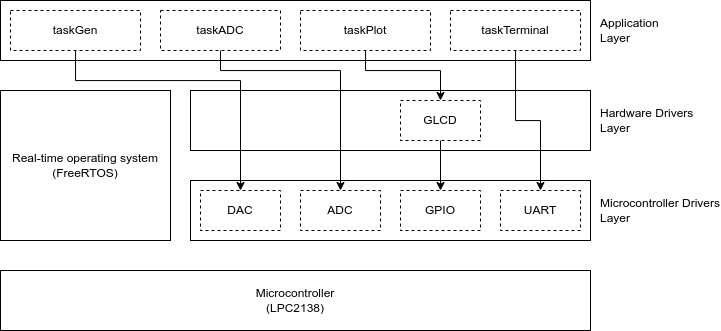

The diagram above was exported from draw.io. Its source (the exported page's mxGraphModel, read from the mxfile embedded in the PNG):
<mxGraphModel dx="1671" dy="1022" grid="1" gridSize="10" guides="1" tooltips="1" connect="1" arrows="1" fold="1" page="1" pageScale="1" pageWidth="1280" pageHeight="720" math="0" shadow="0">
  <root>
    <mxCell id="0" />
    <mxCell id="1" parent="0" />
    <mxCell id="ryi7SHHriF2vA82eqS5m-14" value="Application&lt;div&gt;Layer&lt;/div&gt;" style="rounded=0;whiteSpace=wrap;html=1;labelPosition=right;verticalLabelPosition=middle;align=left;verticalAlign=middle;spacing=10;" vertex="1" parent="1">
      <mxGeometry x="345" y="195" width="590" height="60" as="geometry" />
    </mxCell>
    <mxCell id="ryi7SHHriF2vA82eqS5m-11" value="Microcontroller Drivers&lt;div&gt;Layer&lt;/div&gt;" style="rounded=0;whiteSpace=wrap;html=1;labelPosition=right;verticalLabelPosition=middle;align=left;verticalAlign=middle;spacing=10;" vertex="1" parent="1">
      <mxGeometry x="535" y="375" width="400" height="60" as="geometry" />
    </mxCell>
    <mxCell id="X_YY3KtqavRvA75g-iHo-1" value="Real-time operating system&lt;div&gt;(FreeRTOS)&lt;/div&gt;" style="rounded=0;whiteSpace=wrap;html=1;labelPosition=center;verticalLabelPosition=middle;align=center;verticalAlign=middle;" vertex="1" parent="1">
      <mxGeometry x="345" y="285" width="170" height="150" as="geometry" />
    </mxCell>
    <mxCell id="X_YY3KtqavRvA75g-iHo-2" value="taskGen" style="rounded=0;whiteSpace=wrap;html=1;dashed=1;" vertex="1" parent="1">
      <mxGeometry x="355" y="205" width="130" height="40" as="geometry" />
    </mxCell>
    <mxCell id="WlWpns1Tz4Qh9UBbGY3k-2" value="taskPlot" style="rounded=0;whiteSpace=wrap;html=1;dashed=1;" vertex="1" parent="1">
      <mxGeometry x="645" y="205" width="130" height="40" as="geometry" />
    </mxCell>
    <mxCell id="CVEI2Zuq3ghk7rFQEWmd-1" value="taskADC" style="rounded=0;whiteSpace=wrap;html=1;dashed=1;" vertex="1" parent="1">
      <mxGeometry x="505" y="205" width="120" height="40" as="geometry" />
    </mxCell>
    <mxCell id="ryi7SHHriF2vA82eqS5m-1" value="taskTerminal" style="rounded=0;whiteSpace=wrap;html=1;dashed=1;" vertex="1" parent="1">
      <mxGeometry x="795" y="205" width="130" height="40" as="geometry" />
    </mxCell>
    <mxCell id="ryi7SHHriF2vA82eqS5m-4" value="UART" style="rounded=0;whiteSpace=wrap;html=1;dashed=1;" vertex="1" parent="1">
      <mxGeometry x="845" y="385" width="80" height="40" as="geometry" />
    </mxCell>
    <mxCell id="ryi7SHHriF2vA82eqS5m-5" value="GPIO" style="rounded=0;whiteSpace=wrap;html=1;dashed=1;" vertex="1" parent="1">
      <mxGeometry x="745" y="385" width="80" height="40" as="geometry" />
    </mxCell>
    <mxCell id="ryi7SHHriF2vA82eqS5m-6" value="DAC" style="rounded=0;whiteSpace=wrap;html=1;dashed=1;" vertex="1" parent="1">
      <mxGeometry x="545" y="385" width="80" height="40" as="geometry" />
    </mxCell>
    <mxCell id="ryi7SHHriF2vA82eqS5m-7" value="ADC" style="rounded=0;whiteSpace=wrap;html=1;dashed=1;" vertex="1" parent="1">
      <mxGeometry x="645" y="385" width="80" height="40" as="geometry" />
    </mxCell>
    <mxCell id="ryi7SHHriF2vA82eqS5m-9" value="Microcontroller&lt;div&gt;(LPC2138)&lt;/div&gt;" style="rounded=0;whiteSpace=wrap;html=1;" vertex="1" parent="1">
      <mxGeometry x="345" y="465" width="590" height="60" as="geometry" />
    </mxCell>
    <mxCell id="ryi7SHHriF2vA82eqS5m-12" value="Hardware Drivers&lt;div&gt;Layer&lt;/div&gt;" style="rounded=0;whiteSpace=wrap;html=1;labelPosition=right;verticalLabelPosition=middle;align=left;verticalAlign=middle;spacing=10;" vertex="1" parent="1">
      <mxGeometry x="535" y="285" width="400" height="60" as="geometry" />
    </mxCell>
    <mxCell id="ryi7SHHriF2vA82eqS5m-2" value="GLCD" style="rounded=0;whiteSpace=wrap;html=1;dashed=1;" vertex="1" parent="1">
      <mxGeometry x="745" y="295" width="80" height="40" as="geometry" />
    </mxCell>
    <mxCell id="ryi7SHHriF2vA82eqS5m-15" value="" style="endArrow=classic;html=1;rounded=0;edgeStyle=orthogonalEdgeStyle;elbow=vertical;curved=1;" edge="1" parent="1" source="ryi7SHHriF2vA82eqS5m-2" target="ryi7SHHriF2vA82eqS5m-5">
      <mxGeometry width="50" height="50" relative="1" as="geometry">
        <mxPoint x="675" y="335" as="sourcePoint" />
        <mxPoint x="725" y="285" as="targetPoint" />
      </mxGeometry>
    </mxCell>
    <mxCell id="ryi7SHHriF2vA82eqS5m-16" value="" style="endArrow=classic;html=1;rounded=0;elbow=vertical;edgeStyle=orthogonalEdgeStyle;" edge="1" parent="1" source="ryi7SHHriF2vA82eqS5m-1" target="ryi7SHHriF2vA82eqS5m-4">
      <mxGeometry width="50" height="50" relative="1" as="geometry">
        <mxPoint x="795" y="345" as="sourcePoint" />
        <mxPoint x="795" y="405" as="targetPoint" />
      </mxGeometry>
    </mxCell>
    <mxCell id="ryi7SHHriF2vA82eqS5m-18" value="" style="endArrow=classic;html=1;rounded=0;elbow=vertical;edgeStyle=orthogonalEdgeStyle;" edge="1" parent="1" source="CVEI2Zuq3ghk7rFQEWmd-1" target="ryi7SHHriF2vA82eqS5m-7">
      <mxGeometry width="50" height="50" relative="1" as="geometry">
        <mxPoint x="886" y="245" as="sourcePoint" />
        <mxPoint x="894" y="405" as="targetPoint" />
        <Array as="points">
          <mxPoint x="565" y="265" />
          <mxPoint x="685" y="265" />
        </Array>
      </mxGeometry>
    </mxCell>
    <mxCell id="ryi7SHHriF2vA82eqS5m-19" value="" style="endArrow=classic;html=1;rounded=0;elbow=vertical;edgeStyle=orthogonalEdgeStyle;" edge="1" parent="1" source="X_YY3KtqavRvA75g-iHo-2" target="ryi7SHHriF2vA82eqS5m-6">
      <mxGeometry width="50" height="50" relative="1" as="geometry">
        <mxPoint x="758" y="245" as="sourcePoint" />
        <mxPoint x="702" y="405" as="targetPoint" />
        <Array as="points">
          <mxPoint x="420" y="275" />
          <mxPoint x="585" y="275" />
        </Array>
      </mxGeometry>
    </mxCell>
    <mxCell id="wPUsxLH3c5bOSZ-ub7M8-1" value="" style="endArrow=classic;html=1;rounded=0;elbow=vertical;edgeStyle=orthogonalEdgeStyle;" edge="1" parent="1" source="WlWpns1Tz4Qh9UBbGY3k-2" target="ryi7SHHriF2vA82eqS5m-2">
      <mxGeometry width="50" height="50" relative="1" as="geometry">
        <mxPoint x="447" y="245" as="sourcePoint" />
        <mxPoint x="579" y="405" as="targetPoint" />
        <Array as="points">
          <mxPoint x="710" y="265" />
          <mxPoint x="785" y="265" />
        </Array>
      </mxGeometry>
    </mxCell>
  </root>
</mxGraphModel>